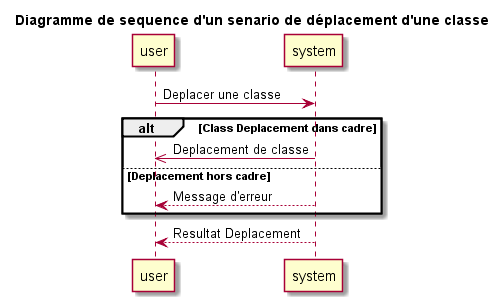

The diagram above was rendered by PlantUML. Its source (embedded in the PNG):
@startuml
title Diagramme de sequence d'un senario de déplacement d'une classe
	
	user -> system : Deplacer une classe
		
	alt Class Deplacement dans cadre 
	system ->> user :Deplacement de classe	
	
	else Deplacement hors cadre
	system --> user : Message d'erreur
	end
	system --> user : Resultat Deplacement

@enduml